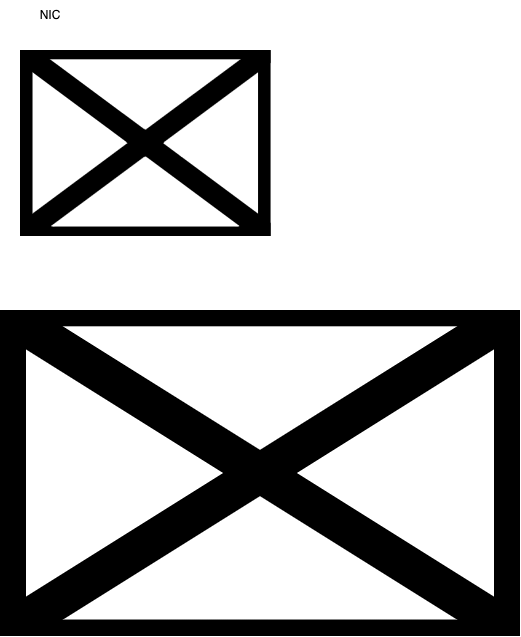

The diagram above was exported from draw.io. Its source (the exported page's mxGraphModel, read from the mxfile embedded in the PNG):
<mxGraphModel dx="1191" dy="598" grid="1" gridSize="10" guides="1" tooltips="1" connect="1" arrows="1" fold="1" page="1" pageScale="1" pageWidth="827" pageHeight="1169" math="0" shadow="0">
  <root>
    <mxCell id="0" />
    <mxCell id="1" parent="0" />
    <mxCell id="2" value="" style="shape=image;verticalLabelPosition=bottom;labelBackgroundColor=#ffffff;verticalAlign=top;aspect=fixed;imageAspect=0;image=https://upload.wikimedia.org/wikipedia/commons/thumb/9/9e/Network_card.jpg/1200px-Network_card.jpg;" vertex="1" parent="1">
      <mxGeometry x="90" y="100" width="250.57" height="186" as="geometry" />
    </mxCell>
    <mxCell id="3" value="NIC" style="text;html=1;strokeColor=none;fillColor=none;align=center;verticalAlign=middle;whiteSpace=wrap;rounded=0;" vertex="1" parent="1">
      <mxGeometry x="90" y="50" width="60" height="30" as="geometry" />
    </mxCell>
    <mxCell id="4" value="" style="shape=image;verticalLabelPosition=bottom;labelBackgroundColor=#ffffff;verticalAlign=top;aspect=fixed;imageAspect=0;image=https://images.saymedia-content.com/.image/t_share/MTc1MDA5NjY4MTc4MjU3NjQw/the-motherboard-components.png;" vertex="1" parent="1">
      <mxGeometry x="70" y="360" width="520" height="326" as="geometry" />
    </mxCell>
  </root>
</mxGraphModel>